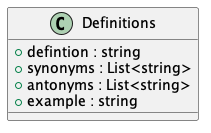

The diagram above was rendered by PlantUML. Its source (embedded in the PNG):
@startuml Definitions 

class Definitions 
{
    + defintion : string
    + synonyms : List<string>
    + antonyms : List<string>
    + example : string
}

@enduml